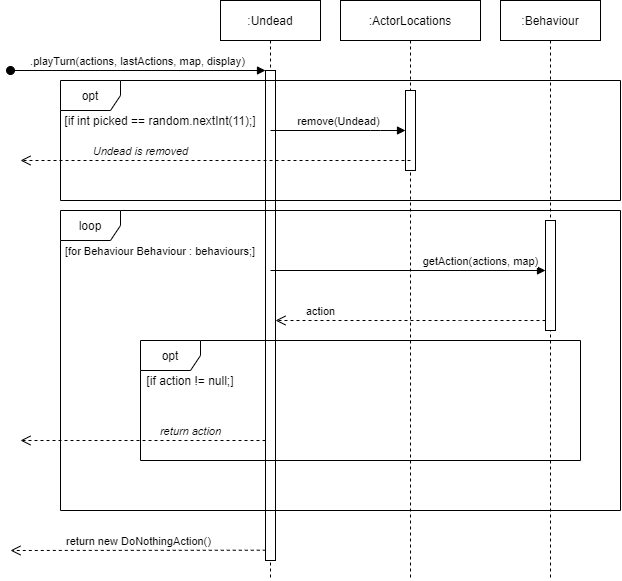

The diagram above was exported from draw.io. Its source (the exported page's mxGraphModel, read from the mxfile embedded in the PNG):
<mxGraphModel dx="1185" dy="670" grid="1" gridSize="10" guides="1" tooltips="1" connect="1" arrows="1" fold="1" page="1" pageScale="1" pageWidth="850" pageHeight="1100" math="0" shadow="0">
  <root>
    <mxCell id="0" />
    <mxCell id="1" parent="0" />
    <mxCell id="3nuBFxr9cyL0pnOWT2aG-1" value=":Undead" style="shape=umlLifeline;perimeter=lifelinePerimeter;container=1;collapsible=0;recursiveResize=0;rounded=0;shadow=0;strokeWidth=1;" parent="1" vertex="1">
      <mxGeometry x="280" y="80" width="100" height="580" as="geometry" />
    </mxCell>
    <mxCell id="3nuBFxr9cyL0pnOWT2aG-2" value="" style="points=[];perimeter=orthogonalPerimeter;rounded=0;shadow=0;strokeWidth=1;" parent="3nuBFxr9cyL0pnOWT2aG-1" vertex="1">
      <mxGeometry x="45" y="70" width="10" height="490" as="geometry" />
    </mxCell>
    <mxCell id="3nuBFxr9cyL0pnOWT2aG-3" value=".playTurn(actions, lastActions, map, display)" style="verticalAlign=bottom;startArrow=oval;endArrow=block;startSize=8;shadow=0;strokeWidth=1;" parent="3nuBFxr9cyL0pnOWT2aG-1" target="3nuBFxr9cyL0pnOWT2aG-2" edge="1">
      <mxGeometry relative="1" as="geometry">
        <mxPoint x="-210" y="70" as="sourcePoint" />
      </mxGeometry>
    </mxCell>
    <mxCell id="hZEKjMxdUZ5BzqOtfNyQ-2" value="opt" style="shape=umlFrame;whiteSpace=wrap;html=1;" vertex="1" parent="1">
      <mxGeometry x="120" y="160" width="560" height="120" as="geometry" />
    </mxCell>
    <mxCell id="hZEKjMxdUZ5BzqOtfNyQ-3" value="[if int picked == random.nextInt(11);]" style="text;html=1;strokeColor=none;fillColor=none;align=center;verticalAlign=middle;whiteSpace=wrap;rounded=0;" vertex="1" parent="1">
      <mxGeometry x="120" y="190" width="200" height="20" as="geometry" />
    </mxCell>
    <mxCell id="hZEKjMxdUZ5BzqOtfNyQ-7" value=":ActorLocations" style="shape=umlLifeline;perimeter=lifelinePerimeter;whiteSpace=wrap;html=1;container=1;collapsible=0;recursiveResize=0;outlineConnect=0;" vertex="1" parent="1">
      <mxGeometry x="400" y="80" width="140" height="580" as="geometry" />
    </mxCell>
    <mxCell id="hZEKjMxdUZ5BzqOtfNyQ-8" value="" style="html=1;points=[];perimeter=orthogonalPerimeter;" vertex="1" parent="hZEKjMxdUZ5BzqOtfNyQ-7">
      <mxGeometry x="65" y="90" width="10" height="80" as="geometry" />
    </mxCell>
    <mxCell id="hZEKjMxdUZ5BzqOtfNyQ-10" value="remove(Undead)" style="html=1;verticalAlign=bottom;endArrow=block;" edge="1" parent="1" target="hZEKjMxdUZ5BzqOtfNyQ-8">
      <mxGeometry width="80" relative="1" as="geometry">
        <mxPoint x="330" y="210" as="sourcePoint" />
        <mxPoint x="410" y="210" as="targetPoint" />
        <Array as="points">
          <mxPoint x="440" y="210" />
        </Array>
      </mxGeometry>
    </mxCell>
    <mxCell id="hZEKjMxdUZ5BzqOtfNyQ-11" value="&lt;i&gt;Undead is removed&lt;/i&gt;" style="html=1;verticalAlign=bottom;endArrow=open;dashed=1;endSize=8;" edge="1" parent="1">
      <mxGeometry x="0.3846" relative="1" as="geometry">
        <mxPoint x="470" y="240" as="sourcePoint" />
        <mxPoint x="80" y="240" as="targetPoint" />
        <mxPoint as="offset" />
      </mxGeometry>
    </mxCell>
    <mxCell id="hZEKjMxdUZ5BzqOtfNyQ-12" value="loop" style="shape=umlFrame;whiteSpace=wrap;html=1;" vertex="1" parent="1">
      <mxGeometry x="120" y="290" width="560" height="300" as="geometry" />
    </mxCell>
    <mxCell id="hZEKjMxdUZ5BzqOtfNyQ-13" value="&lt;font style=&quot;font-size: 11px&quot;&gt;[for Behaviour Behaviour : behaviours;]&lt;/font&gt;" style="text;html=1;strokeColor=none;fillColor=none;align=center;verticalAlign=middle;whiteSpace=wrap;rounded=0;" vertex="1" parent="1">
      <mxGeometry x="115" y="320" width="210" height="20" as="geometry" />
    </mxCell>
    <mxCell id="hZEKjMxdUZ5BzqOtfNyQ-14" value=":Behaviour" style="shape=umlLifeline;perimeter=lifelinePerimeter;whiteSpace=wrap;html=1;container=1;collapsible=0;recursiveResize=0;outlineConnect=0;" vertex="1" parent="1">
      <mxGeometry x="560" y="80" width="100" height="580" as="geometry" />
    </mxCell>
    <mxCell id="hZEKjMxdUZ5BzqOtfNyQ-16" value="" style="html=1;points=[];perimeter=orthogonalPerimeter;" vertex="1" parent="hZEKjMxdUZ5BzqOtfNyQ-14">
      <mxGeometry x="45" y="220" width="10" height="110" as="geometry" />
    </mxCell>
    <mxCell id="hZEKjMxdUZ5BzqOtfNyQ-15" value="getAction(actions, map)" style="html=1;verticalAlign=bottom;endArrow=block;" edge="1" parent="1" target="hZEKjMxdUZ5BzqOtfNyQ-16">
      <mxGeometry x="0.5273" width="80" relative="1" as="geometry">
        <mxPoint x="330" y="350" as="sourcePoint" />
        <mxPoint x="590" y="350" as="targetPoint" />
        <mxPoint as="offset" />
      </mxGeometry>
    </mxCell>
    <mxCell id="hZEKjMxdUZ5BzqOtfNyQ-17" value="action" style="html=1;verticalAlign=bottom;endArrow=open;dashed=1;endSize=8;" edge="1" parent="1" source="hZEKjMxdUZ5BzqOtfNyQ-16" target="3nuBFxr9cyL0pnOWT2aG-2">
      <mxGeometry x="0.6667" relative="1" as="geometry">
        <mxPoint x="590" y="390" as="sourcePoint" />
        <mxPoint x="510" y="390" as="targetPoint" />
        <Array as="points">
          <mxPoint x="510" y="400" />
        </Array>
        <mxPoint as="offset" />
      </mxGeometry>
    </mxCell>
    <mxCell id="hZEKjMxdUZ5BzqOtfNyQ-18" value="opt" style="shape=umlFrame;whiteSpace=wrap;html=1;" vertex="1" parent="1">
      <mxGeometry x="200" y="420" width="440" height="120" as="geometry" />
    </mxCell>
    <mxCell id="hZEKjMxdUZ5BzqOtfNyQ-20" value="[if action != null;]" style="text;html=1;strokeColor=none;fillColor=none;align=center;verticalAlign=middle;whiteSpace=wrap;rounded=0;" vertex="1" parent="1">
      <mxGeometry x="200" y="450" width="100" height="20" as="geometry" />
    </mxCell>
    <mxCell id="hZEKjMxdUZ5BzqOtfNyQ-21" value="&lt;i&gt;return action&lt;/i&gt;" style="html=1;verticalAlign=bottom;endArrow=open;dashed=1;endSize=8;" edge="1" parent="1">
      <mxGeometry x="-0.3878" relative="1" as="geometry">
        <mxPoint x="325" y="520" as="sourcePoint" />
        <mxPoint x="80" y="520" as="targetPoint" />
        <mxPoint as="offset" />
      </mxGeometry>
    </mxCell>
    <mxCell id="hZEKjMxdUZ5BzqOtfNyQ-22" value="return new DoNothingAction()" style="html=1;verticalAlign=bottom;endArrow=open;dashed=1;endSize=8;exitX=0.029;exitY=0.979;exitDx=0;exitDy=0;exitPerimeter=0;" edge="1" parent="1" source="3nuBFxr9cyL0pnOWT2aG-2">
      <mxGeometry relative="1" as="geometry">
        <mxPoint x="320" y="630" as="sourcePoint" />
        <mxPoint x="70" y="630" as="targetPoint" />
      </mxGeometry>
    </mxCell>
  </root>
</mxGraphModel>